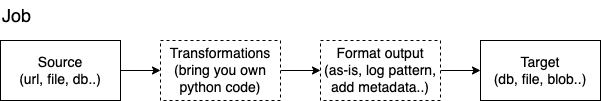

The diagram above was exported from draw.io. Its source (the exported page's mxGraphModel, read from the mxfile embedded in the PNG):
<mxGraphModel dx="814" dy="594" grid="1" gridSize="10" guides="1" tooltips="1" connect="1" arrows="1" fold="1" page="1" pageScale="1" pageWidth="827" pageHeight="1169" math="0" shadow="0">
  <root>
    <mxCell id="0" />
    <mxCell id="1" parent="0" />
    <mxCell id="wzLylz4-WmrRqAvy-tYz-5" style="edgeStyle=orthogonalEdgeStyle;rounded=0;orthogonalLoop=1;jettySize=auto;html=1;exitX=1;exitY=0.5;exitDx=0;exitDy=0;entryX=0;entryY=0.5;entryDx=0;entryDy=0;fontSize=14;" edge="1" parent="1" source="wzLylz4-WmrRqAvy-tYz-1" target="wzLylz4-WmrRqAvy-tYz-2">
      <mxGeometry relative="1" as="geometry" />
    </mxCell>
    <mxCell id="wzLylz4-WmrRqAvy-tYz-1" value="Source&lt;br style=&quot;font-size: 14px;&quot;&gt;(url, file, db..)" style="rounded=0;whiteSpace=wrap;html=1;fontSize=14;" vertex="1" parent="1">
      <mxGeometry x="40" y="120" width="120" height="60" as="geometry" />
    </mxCell>
    <mxCell id="wzLylz4-WmrRqAvy-tYz-6" style="edgeStyle=orthogonalEdgeStyle;rounded=0;orthogonalLoop=1;jettySize=auto;html=1;exitX=1;exitY=0.5;exitDx=0;exitDy=0;fontSize=14;" edge="1" parent="1" source="wzLylz4-WmrRqAvy-tYz-2" target="wzLylz4-WmrRqAvy-tYz-3">
      <mxGeometry relative="1" as="geometry" />
    </mxCell>
    <mxCell id="wzLylz4-WmrRqAvy-tYz-2" value="Transformations&lt;br style=&quot;font-size: 14px;&quot;&gt;(bring you own python code)" style="rounded=0;whiteSpace=wrap;html=1;dashed=1;fontSize=14;" vertex="1" parent="1">
      <mxGeometry x="200" y="120" width="120" height="60" as="geometry" />
    </mxCell>
    <mxCell id="wzLylz4-WmrRqAvy-tYz-7" style="edgeStyle=orthogonalEdgeStyle;rounded=0;orthogonalLoop=1;jettySize=auto;html=1;exitX=1;exitY=0.5;exitDx=0;exitDy=0;entryX=0;entryY=0.5;entryDx=0;entryDy=0;fontSize=14;" edge="1" parent="1" source="wzLylz4-WmrRqAvy-tYz-3" target="wzLylz4-WmrRqAvy-tYz-4">
      <mxGeometry relative="1" as="geometry" />
    </mxCell>
    <mxCell id="wzLylz4-WmrRqAvy-tYz-3" value="Format output&lt;br style=&quot;font-size: 14px;&quot;&gt;(as-is, log pattern, add metadata..)" style="rounded=0;whiteSpace=wrap;html=1;dashed=1;fontSize=14;" vertex="1" parent="1">
      <mxGeometry x="360" y="120" width="120" height="60" as="geometry" />
    </mxCell>
    <mxCell id="wzLylz4-WmrRqAvy-tYz-4" value="Target&lt;br style=&quot;font-size: 14px;&quot;&gt;(db, file, blob..)" style="rounded=0;whiteSpace=wrap;html=1;fontSize=14;" vertex="1" parent="1">
      <mxGeometry x="520" y="120" width="120" height="60" as="geometry" />
    </mxCell>
    <mxCell id="wzLylz4-WmrRqAvy-tYz-8" value="Job" style="text;html=1;strokeColor=none;fillColor=none;align=left;verticalAlign=middle;whiteSpace=wrap;rounded=0;dashed=1;fontSize=18;" vertex="1" parent="1">
      <mxGeometry x="40" y="80" width="60" height="30" as="geometry" />
    </mxCell>
  </root>
</mxGraphModel>